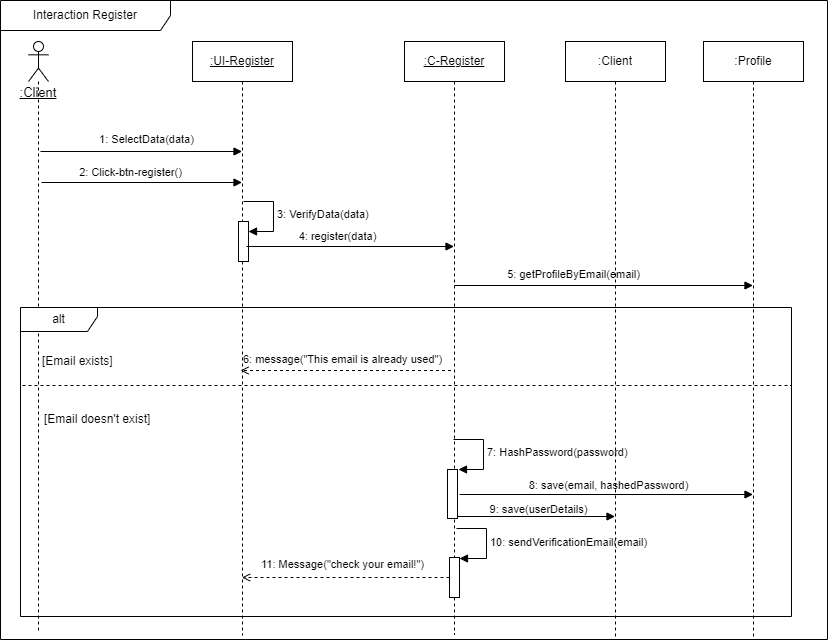

The diagram above was exported from draw.io. Its source (the exported page's mxGraphModel, read from the mxfile embedded in the PNG):
<mxGraphModel dx="1195" dy="622" grid="0" gridSize="10" guides="1" tooltips="1" connect="1" arrows="1" fold="1" page="0" pageScale="1" pageWidth="1100" pageHeight="850" background="#ffffff" math="0" shadow="0">
  <root>
    <mxCell id="0" />
    <mxCell id="1" parent="0" />
    <mxCell id="6APBan880_-Vq-NwlUUt-6" value="&lt;span style=&quot;font-size: 13px;&quot;&gt;&lt;u&gt;&lt;br&gt;&lt;br&gt;&lt;br&gt;&lt;br&gt;:Client&lt;/u&gt;&lt;/span&gt;" style="shape=umlLifeline;perimeter=lifelinePerimeter;whiteSpace=wrap;html=1;container=1;dropTarget=0;collapsible=0;recursiveResize=0;outlineConnect=0;portConstraint=eastwest;newEdgeStyle={&quot;curved&quot;:0,&quot;rounded&quot;:0};participant=umlActor;" parent="1" vertex="1">
      <mxGeometry x="62" y="108" width="20" height="592" as="geometry" />
    </mxCell>
    <mxCell id="6APBan880_-Vq-NwlUUt-20" value="alt" style="shape=umlFrame;whiteSpace=wrap;html=1;pointerEvents=0;recursiveResize=0;container=1;collapsible=0;width=77;height=24;" parent="1" vertex="1">
      <mxGeometry x="54" y="374" width="771" height="309" as="geometry" />
    </mxCell>
    <mxCell id="6APBan880_-Vq-NwlUUt-21" value="[Email exists]" style="text;html=1;" parent="6APBan880_-Vq-NwlUUt-20" vertex="1">
      <mxGeometry width="100" height="20" relative="1" as="geometry">
        <mxPoint x="20" y="40" as="offset" />
      </mxGeometry>
    </mxCell>
    <mxCell id="6APBan880_-Vq-NwlUUt-25" value="" style="html=1;verticalAlign=bottom;labelBackgroundColor=none;endArrow=block;endFill=1;rounded=0;" parent="1" target="aM9ryv3xv72pqoxQDRHE-5" edge="1">
      <mxGeometry width="160" relative="1" as="geometry">
        <mxPoint x="74" y="218" as="sourcePoint" />
        <mxPoint x="234" y="218" as="targetPoint" />
      </mxGeometry>
    </mxCell>
    <mxCell id="6APBan880_-Vq-NwlUUt-26" value="1: SelectData(data)" style="edgeLabel;html=1;align=center;verticalAlign=middle;resizable=0;points=[];" parent="6APBan880_-Vq-NwlUUt-25" vertex="1" connectable="0">
      <mxGeometry x="0.1125" y="3" relative="1" as="geometry">
        <mxPoint x="-7" y="-10" as="offset" />
      </mxGeometry>
    </mxCell>
    <mxCell id="6APBan880_-Vq-NwlUUt-29" value="" style="html=1;verticalAlign=bottom;labelBackgroundColor=none;endArrow=block;endFill=1;rounded=0;" parent="1" target="aM9ryv3xv72pqoxQDRHE-5" edge="1">
      <mxGeometry width="160" relative="1" as="geometry">
        <mxPoint x="75" y="249" as="sourcePoint" />
        <mxPoint x="235" y="247" as="targetPoint" />
      </mxGeometry>
    </mxCell>
    <mxCell id="6APBan880_-Vq-NwlUUt-30" value="2: Click-btn-register()" style="edgeLabel;html=1;align=center;verticalAlign=middle;resizable=0;points=[];" parent="6APBan880_-Vq-NwlUUt-29" vertex="1" connectable="0">
      <mxGeometry x="-0.4" y="1" relative="1" as="geometry">
        <mxPoint x="28" y="-10" as="offset" />
      </mxGeometry>
    </mxCell>
    <mxCell id="6APBan880_-Vq-NwlUUt-55" value="Interaction Register" style="shape=umlFrame;whiteSpace=wrap;html=1;pointerEvents=0;recursiveResize=0;container=1;collapsible=0;width=170;" parent="1" vertex="1">
      <mxGeometry x="34" y="67" width="827" height="639" as="geometry" />
    </mxCell>
    <mxCell id="aM9ryv3xv72pqoxQDRHE-5" value="&lt;u&gt;:UI-Register&lt;/u&gt;" style="shape=umlLifeline;perimeter=lifelinePerimeter;whiteSpace=wrap;html=1;container=0;dropTarget=0;collapsible=0;recursiveResize=0;outlineConnect=0;portConstraint=eastwest;newEdgeStyle={&quot;edgeStyle&quot;:&quot;elbowEdgeStyle&quot;,&quot;elbow&quot;:&quot;vertical&quot;,&quot;curved&quot;:0,&quot;rounded&quot;:0};" parent="6APBan880_-Vq-NwlUUt-55" vertex="1">
      <mxGeometry x="192" y="41" width="100" height="594" as="geometry" />
    </mxCell>
    <mxCell id="6APBan880_-Vq-NwlUUt-14" value="" style="html=1;points=[[0,0,0,0,5],[0,1,0,0,-5],[1,0,0,0,5],[1,1,0,0,-5]];perimeter=orthogonalPerimeter;outlineConnect=0;targetShapes=umlLifeline;portConstraint=eastwest;newEdgeStyle={&quot;curved&quot;:0,&quot;rounded&quot;:0};" parent="aM9ryv3xv72pqoxQDRHE-5" vertex="1">
      <mxGeometry x="46" y="180" width="10" height="40" as="geometry" />
    </mxCell>
    <mxCell id="6APBan880_-Vq-NwlUUt-15" value="3: VerifyData(data)" style="html=1;align=left;spacingLeft=2;endArrow=block;rounded=0;edgeStyle=orthogonalEdgeStyle;curved=0;rounded=0;" parent="aM9ryv3xv72pqoxQDRHE-5" target="6APBan880_-Vq-NwlUUt-14" edge="1">
      <mxGeometry relative="1" as="geometry">
        <mxPoint x="51" y="160" as="sourcePoint" />
        <Array as="points">
          <mxPoint x="81" y="160" />
          <mxPoint x="81" y="190" />
        </Array>
      </mxGeometry>
    </mxCell>
    <mxCell id="6APBan880_-Vq-NwlUUt-22" value="[Email doesn't exist]" style="line;strokeWidth=1;dashed=1;labelPosition=center;verticalLabelPosition=bottom;align=left;verticalAlign=top;spacingLeft=20;spacingTop=15;html=1;whiteSpace=wrap;" parent="6APBan880_-Vq-NwlUUt-55" vertex="1">
      <mxGeometry x="22" y="380" width="769" height="10" as="geometry" />
    </mxCell>
    <mxCell id="6APBan880_-Vq-NwlUUt-7" value="&lt;u&gt;:C-Register&lt;/u&gt;" style="shape=umlLifeline;perimeter=lifelinePerimeter;whiteSpace=wrap;html=1;container=0;dropTarget=0;collapsible=0;recursiveResize=0;outlineConnect=0;portConstraint=eastwest;newEdgeStyle={&quot;edgeStyle&quot;:&quot;elbowEdgeStyle&quot;,&quot;elbow&quot;:&quot;vertical&quot;,&quot;curved&quot;:0,&quot;rounded&quot;:0};" parent="6APBan880_-Vq-NwlUUt-55" vertex="1">
      <mxGeometry x="404" y="41" width="100" height="593" as="geometry" />
    </mxCell>
    <mxCell id="6APBan880_-Vq-NwlUUt-43" value="" style="html=1;points=[[0,0,0,0,5],[0,1,0,0,-5],[1,0,0,0,5],[1,1,0,0,-5]];perimeter=orthogonalPerimeter;outlineConnect=0;targetShapes=umlLifeline;portConstraint=eastwest;newEdgeStyle={&quot;curved&quot;:0,&quot;rounded&quot;:0};" parent="6APBan880_-Vq-NwlUUt-7" vertex="1">
      <mxGeometry x="43" y="428" width="10" height="49" as="geometry" />
    </mxCell>
    <mxCell id="6APBan880_-Vq-NwlUUt-47" value="" style="html=1;points=[[0,0,0,0,5],[0,1,0,0,-5],[1,0,0,0,5],[1,1,0,0,-5]];perimeter=orthogonalPerimeter;outlineConnect=0;targetShapes=umlLifeline;portConstraint=eastwest;newEdgeStyle={&quot;curved&quot;:0,&quot;rounded&quot;:0};" parent="6APBan880_-Vq-NwlUUt-7" vertex="1">
      <mxGeometry x="45" y="516" width="10" height="40" as="geometry" />
    </mxCell>
    <mxCell id="6APBan880_-Vq-NwlUUt-48" value="10: sendVerificationEmail(email)" style="html=1;align=left;spacingLeft=2;endArrow=block;rounded=0;edgeStyle=orthogonalEdgeStyle;curved=0;rounded=0;" parent="6APBan880_-Vq-NwlUUt-7" target="6APBan880_-Vq-NwlUUt-47" edge="1">
      <mxGeometry relative="1" as="geometry">
        <mxPoint x="52" y="487" as="sourcePoint" />
        <Array as="points">
          <mxPoint x="82" y="517" />
        </Array>
      </mxGeometry>
    </mxCell>
    <mxCell id="6APBan880_-Vq-NwlUUt-49" value="" style="html=1;verticalAlign=bottom;labelBackgroundColor=none;endArrow=open;endFill=0;dashed=1;rounded=0;" parent="6APBan880_-Vq-NwlUUt-55" source="6APBan880_-Vq-NwlUUt-47" target="aM9ryv3xv72pqoxQDRHE-5" edge="1">
      <mxGeometry width="160" relative="1" as="geometry">
        <mxPoint x="256" y="654" as="sourcePoint" />
        <mxPoint x="227" y="577" as="targetPoint" />
        <Array as="points">
          <mxPoint x="375" y="577" />
        </Array>
      </mxGeometry>
    </mxCell>
    <mxCell id="6APBan880_-Vq-NwlUUt-51" value="11: Message(&quot;check your email!&quot;)" style="edgeLabel;html=1;align=center;verticalAlign=middle;resizable=0;points=[];" parent="6APBan880_-Vq-NwlUUt-49" vertex="1" connectable="0">
      <mxGeometry x="-0.1057" y="1" relative="1" as="geometry">
        <mxPoint x="-15" y="-15" as="offset" />
      </mxGeometry>
    </mxCell>
    <mxCell id="6APBan880_-Vq-NwlUUt-38" value="" style="html=1;verticalAlign=bottom;labelBackgroundColor=none;endArrow=open;endFill=0;dashed=1;rounded=0;exitX=0.51;exitY=0.302;exitDx=0;exitDy=0;exitPerimeter=0;" parent="6APBan880_-Vq-NwlUUt-55" edge="1">
      <mxGeometry width="160" relative="1" as="geometry">
        <mxPoint x="450.5" y="370.00200000000007" as="sourcePoint" />
        <mxPoint x="240" y="370.00200000000007" as="targetPoint" />
      </mxGeometry>
    </mxCell>
    <mxCell id="6APBan880_-Vq-NwlUUt-39" value="6: message(&quot;This email is already used&quot;)" style="edgeLabel;html=1;align=center;verticalAlign=middle;resizable=0;points=[];" parent="6APBan880_-Vq-NwlUUt-38" vertex="1" connectable="0">
      <mxGeometry x="-0.1971" y="1" relative="1" as="geometry">
        <mxPoint x="-24" y="-13" as="offset" />
      </mxGeometry>
    </mxCell>
    <mxCell id="6APBan880_-Vq-NwlUUt-33" value="" style="html=1;verticalAlign=bottom;labelBackgroundColor=none;endArrow=block;endFill=1;rounded=0;exitX=0.49;exitY=0.219;exitDx=0;exitDy=0;exitPerimeter=0;" parent="6APBan880_-Vq-NwlUUt-55" target="dNz84DEPfhtvFLdpugFu-1" edge="1">
      <mxGeometry width="160" relative="1" as="geometry">
        <mxPoint x="454" y="284.9990000000001" as="sourcePoint" />
        <mxPoint x="621" y="285" as="targetPoint" />
      </mxGeometry>
    </mxCell>
    <mxCell id="6APBan880_-Vq-NwlUUt-34" value="5: getProfileByEmail(email)" style="edgeLabel;html=1;align=center;verticalAlign=middle;resizable=0;points=[];" parent="6APBan880_-Vq-NwlUUt-33" vertex="1" connectable="0">
      <mxGeometry x="-0.4" y="1" relative="1" as="geometry">
        <mxPoint x="28" y="-10" as="offset" />
      </mxGeometry>
    </mxCell>
    <mxCell id="dNz84DEPfhtvFLdpugFu-1" value=":Profile" style="shape=umlLifeline;perimeter=lifelinePerimeter;whiteSpace=wrap;html=1;container=0;dropTarget=0;collapsible=0;recursiveResize=0;outlineConnect=0;portConstraint=eastwest;newEdgeStyle={&quot;edgeStyle&quot;:&quot;elbowEdgeStyle&quot;,&quot;elbow&quot;:&quot;vertical&quot;,&quot;curved&quot;:0,&quot;rounded&quot;:0};" parent="6APBan880_-Vq-NwlUUt-55" vertex="1">
      <mxGeometry x="703" y="41" width="100" height="598" as="geometry" />
    </mxCell>
    <mxCell id="6APBan880_-Vq-NwlUUt-45" value="" style="html=1;verticalAlign=bottom;labelBackgroundColor=none;endArrow=block;endFill=1;rounded=0;" parent="6APBan880_-Vq-NwlUUt-55" target="dNz84DEPfhtvFLdpugFu-1" edge="1">
      <mxGeometry width="160" relative="1" as="geometry">
        <mxPoint x="459" y="494" as="sourcePoint" />
        <mxPoint x="620" y="494" as="targetPoint" />
      </mxGeometry>
    </mxCell>
    <mxCell id="6APBan880_-Vq-NwlUUt-46" value="8: save(email, hashedPassword)" style="edgeLabel;html=1;align=center;verticalAlign=middle;resizable=0;points=[];" parent="6APBan880_-Vq-NwlUUt-45" vertex="1" connectable="0">
      <mxGeometry x="0.0594" y="2" relative="1" as="geometry">
        <mxPoint x="-7" y="-8" as="offset" />
      </mxGeometry>
    </mxCell>
    <mxCell id="dNz84DEPfhtvFLdpugFu-2" value="" style="html=1;verticalAlign=bottom;labelBackgroundColor=none;endArrow=block;endFill=1;rounded=0;" parent="6APBan880_-Vq-NwlUUt-55" target="6APBan880_-Vq-NwlUUt-8" edge="1">
      <mxGeometry width="160" relative="1" as="geometry">
        <mxPoint x="457" y="516" as="sourcePoint" />
        <mxPoint x="650.5" y="516" as="targetPoint" />
      </mxGeometry>
    </mxCell>
    <mxCell id="dNz84DEPfhtvFLdpugFu-3" value="9: save(userDetails)" style="edgeLabel;html=1;align=center;verticalAlign=middle;resizable=0;points=[];" parent="dNz84DEPfhtvFLdpugFu-2" vertex="1" connectable="0">
      <mxGeometry x="0.0594" y="2" relative="1" as="geometry">
        <mxPoint x="-3" y="-6" as="offset" />
      </mxGeometry>
    </mxCell>
    <mxCell id="6APBan880_-Vq-NwlUUt-44" value="7: HashPassword(password)" style="html=1;align=left;spacingLeft=2;endArrow=block;rounded=0;edgeStyle=orthogonalEdgeStyle;curved=0;rounded=0;" parent="6APBan880_-Vq-NwlUUt-55" edge="1">
      <mxGeometry relative="1" as="geometry">
        <mxPoint x="453" y="439" as="sourcePoint" />
        <Array as="points">
          <mxPoint x="483" y="469" />
        </Array>
        <mxPoint x="458" y="469" as="targetPoint" />
      </mxGeometry>
    </mxCell>
    <mxCell id="6APBan880_-Vq-NwlUUt-31" value="" style="html=1;verticalAlign=bottom;labelBackgroundColor=none;endArrow=block;endFill=1;rounded=0;" parent="6APBan880_-Vq-NwlUUt-55" target="6APBan880_-Vq-NwlUUt-7" edge="1">
      <mxGeometry width="160" relative="1" as="geometry">
        <mxPoint x="246" y="246" as="sourcePoint" />
        <mxPoint x="366" y="247" as="targetPoint" />
      </mxGeometry>
    </mxCell>
    <mxCell id="6APBan880_-Vq-NwlUUt-32" value="4: register(data)" style="edgeLabel;html=1;align=center;verticalAlign=middle;resizable=0;points=[];" parent="6APBan880_-Vq-NwlUUt-31" vertex="1" connectable="0">
      <mxGeometry x="-0.4" y="1" relative="1" as="geometry">
        <mxPoint x="28" y="-10" as="offset" />
      </mxGeometry>
    </mxCell>
    <mxCell id="6APBan880_-Vq-NwlUUt-8" value=":Client" style="shape=umlLifeline;perimeter=lifelinePerimeter;whiteSpace=wrap;html=1;container=0;dropTarget=0;collapsible=0;recursiveResize=0;outlineConnect=0;portConstraint=eastwest;newEdgeStyle={&quot;edgeStyle&quot;:&quot;elbowEdgeStyle&quot;,&quot;elbow&quot;:&quot;vertical&quot;,&quot;curved&quot;:0,&quot;rounded&quot;:0};" parent="6APBan880_-Vq-NwlUUt-55" vertex="1">
      <mxGeometry x="565" y="41" width="100" height="598" as="geometry" />
    </mxCell>
  </root>
</mxGraphModel>